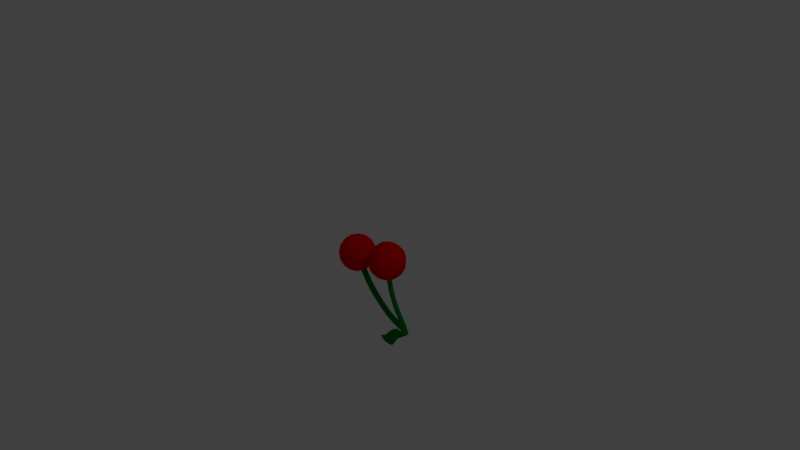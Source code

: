 # Source: cherry_1_.blend  (saved by Blender 2.74.0; exported with 4.5.12 LTS)
import bpy
from mathutils import Matrix  # noqa: F401  (used for matrix-valued properties, if any)

bpy.ops.wm.read_factory_settings(use_empty=True)
scene = bpy.context.scene
scene.name = 'Scene'

# ---- collections
col_collection_1 = bpy.data.collections.new('Collection 1'); scene.collection.children.link(col_collection_1)

# ---- materials (node trees are filled in below, after node groups)
mat_cherry = bpy.data.materials.new('Cherry')
mat_cherry.alpha_threshold = 0.0
mat_cherry.use_transparent_shadow = False
mat_cherry.diffuse_color = (0.8, 0.0, 0.0, 1.0)
mat_cherry.roughness = 0.5
mat_cherrystem = bpy.data.materials.new('CherryStem')
mat_cherrystem.alpha_threshold = 0.0
mat_cherrystem.use_transparent_shadow = False
mat_cherrystem.diffuse_color = (0.0, 0.2234, 0.01184, 1.0)
mat_cherrystem.roughness = 0.5

# ---- material node trees

# ---- world
world_world = bpy.data.worlds.new('World'); scene.world = world_world
world_world.color = (0.05088, 0.05088, 0.05088)
world_world.use_sun_shadow = False
world_world.sun_shadow_jitter_overblur = 0.0
world_world.cycles.sampling_method = 'MANUAL'
world_world.cycles.sample_map_resolution = 256

# ---- cameras
cam_camera = bpy.data.cameras.new('Camera')
cam_camera.clip_end = 100.0
cam_camera.lens = 35.0
cam_camera.sensor_width = 32.0
cam_camera.sensor_height = 18.0
cam_camera.ortho_scale = 7.314
cam_camera.dof.focus_distance = 0.0
cam_camera.dof.aperture_fstop = 128.0

# ---- lights
light_lamp = bpy.data.lights.new('Lamp', 'POINT')
light_lamp.transmission_factor = 0.0
light_lamp.cutoff_distance = 30.0
light_lamp.energy = 100.0
light_lamp.shadow_buffer_clip_start = 1.001
light_lamp.shadow_soft_size = 0.1
light_lamp.shadow_maximum_resolution = 0.006
light_lamp.use_absolute_resolution = True
light_lamp.cycles.use_multiple_importance_sampling = False

# ---- meshes
me_sphere = bpy.data.meshes.new('Sphere')
me_sphere.from_pydata([(0.1316, 1.144e-08, 0.2162), (0.05842, 1.144e-08, 0.1517), (0.01549, 1.144e-08, 0.06412), (0.009352, 1.144e-08, -0.03324), (0.04093, 1.144e-08, -0.1255), (0.1054, 1.144e-08, -0.1987), (0.193, 1.144e-08, -0.2416), (0.1443, 0.04784, 0.2179), (0.0819, 0.08839, 0.1549), (0.04616, 0.1155, 0.06823), (0.04255, 0.125, -0.02878), (0.0716, 0.1155, -0.1214), (0.1289, 0.08839, -0.1956), (0.2057, 0.04784, -0.2399), (0.2677, 0.01645, -0.2924), (0.179, 0.08285, 0.2226), (0.146, 0.1531, 0.1635), (0.13, 0.2, 0.07947), (0.1332, 0.2165, -0.01662), (0.1554, 0.2, -0.1102), (0.193, 0.1531, -0.187), (0.2404, 0.08285, -0.2353), (0.2264, 0.09567, 0.2289), (0.2336, 0.1768, 0.1752), (0.2444, 0.231, 0.09482), (0.2571, 0.25, 0.0), (0.2699, 0.231, -0.09482), (0.2806, 0.1768, -0.1752), (0.2878, 0.09567, -0.2289), (0.2738, 0.08285, 0.2353), (0.3212, 0.1531, 0.187), (0.3589, 0.2, 0.1102), (0.381, 0.2165, 0.01662), (0.3843, 0.2, -0.07947), (0.3682, 0.1531, -0.1635), (0.3352, 0.08285, -0.2226), (0.2239, -7.439e-09, 0.2478), (0.3085, 0.04784, 0.2399), (0.3854, 0.08839, 0.1956), (0.4427, 0.1155, 0.1214), (0.4717, 0.125, 0.02878), (0.4681, 0.1155, -0.06823), (0.4324, 0.08839, -0.1549), (0.37, 0.04784, -0.2179), (0.3212, 1.119e-08, 0.2416), (0.4088, 1.188e-11, 0.1987), (0.4733, 1.188e-11, 0.1255), (0.5049, 1.188e-11, 0.03324), (0.4988, 1.188e-11, -0.06412), (0.4558, 1.188e-11, -0.1517), (0.3827, 7.462e-09, -0.2162), (0.3085, -0.04784, 0.2399), (0.3854, -0.08839, 0.1956), (0.4427, -0.1155, 0.1214), (0.4717, -0.125, 0.02878), (0.4681, -0.1155, -0.06823), (0.4324, -0.08839, -0.1549), (0.37, -0.04784, -0.2179), (0.2738, -0.08285, 0.2353), (0.3212, -0.1531, 0.187), (0.3589, -0.2, 0.1102), (0.381, -0.2165, 0.01662), (0.3843, -0.2, -0.07947), (0.3682, -0.1531, -0.1635), (0.3352, -0.08285, -0.2226), (0.2264, -0.09567, 0.2289), (0.2336, -0.1768, 0.1752), (0.2444, -0.231, 0.09482), (0.2571, -0.25, 0.0), (0.2699, -0.231, -0.09482), (0.2806, -0.1768, -0.1752), (0.2878, -0.09567, -0.2289), (0.179, -0.08285, 0.2226), (0.146, -0.1531, 0.1635), (0.13, -0.2, 0.07947), (0.1332, -0.2165, -0.01662), (0.1554, -0.2, -0.1102), (0.193, -0.1531, -0.187), (0.2404, -0.08285, -0.2353), (0.1443, -0.04784, 0.2179), (0.0819, -0.08839, 0.1549), (0.04616, -0.1155, 0.06823), (0.04255, -0.125, -0.02878), (0.0716, -0.1155, -0.1214), (0.1289, -0.08839, -0.1956), (0.2057, -0.04784, -0.2399), (-0.5136, 1.144e-08, 0.05947), (-0.5581, 1.144e-08, -0.02732), (-0.566, 1.144e-08, -0.1245), (-0.5361, 1.144e-08, -0.2174), (-0.473, 1.144e-08, -0.2917), (-0.3862, 1.144e-08, -0.3363), (-0.289, 1.144e-08, -0.3442), (-0.5024, 0.04784, 0.06571), (-0.5374, 0.08839, -0.0158), (-0.539, 0.1155, -0.1095), (-0.5069, 0.125, -0.2011), (-0.4459, 0.1155, -0.2767), (-0.3655, 0.08839, -0.3247), (-0.2778, 0.04784, -0.3379), (-0.2037, 0.01936, -0.3695), (-0.4718, 0.08285, 0.08274), (-0.4809, 0.1531, 0.01566), (-0.4651, 0.2, -0.06839), (-0.4269, 0.2165, -0.1566), (-0.3721, 0.2, -0.2356), (-0.309, 0.1531, -0.2933), (-0.2472, 0.08285, -0.3209), (-0.43, 0.09567, 0.106), (-0.4037, 0.1768, 0.05864), (-0.3642, 0.231, -0.01223), (-0.3177, 0.25, -0.09583), (-0.2712, 0.231, -0.1794), (-0.2317, 0.1768, -0.2503), (-0.2054, 0.09567, -0.2976), (-0.3882, 0.08285, 0.1293), (-0.3264, 0.1531, 0.1016), (-0.2633, 0.2, 0.04393), (-0.2085, 0.2165, -0.03504), (-0.1703, 0.2, -0.1233), (-0.1545, 0.1531, -0.2073), (-0.1636, 0.08285, -0.2744), (-0.4393, -7.439e-09, 0.1226), (-0.3576, 0.04784, 0.1463), (-0.2699, 0.08839, 0.1331), (-0.1894, 0.1155, 0.08504), (-0.1285, 0.125, 0.009457), (-0.09638, 0.1155, -0.08215), (-0.09795, 0.08839, -0.1758), (-0.133, 0.04784, -0.2574), (-0.3464, 1.119e-08, 0.1525), (-0.2492, 1.188e-11, 0.1446), (-0.1624, 1.188e-11, 0.1001), (-0.09924, 1.188e-11, 0.02574), (-0.06934, 1.188e-11, -0.06711), (-0.07726, 1.188e-11, -0.1643), (-0.1218, 7.462e-09, -0.2511), (-0.3576, -0.04784, 0.1463), (-0.2699, -0.08839, 0.1331), (-0.1894, -0.1155, 0.08504), (-0.1285, -0.125, 0.009457), (-0.09638, -0.1155, -0.08215), (-0.09795, -0.08839, -0.1758), (-0.133, -0.04784, -0.2574), (-0.3882, -0.08285, 0.1293), (-0.3264, -0.1531, 0.1016), (-0.2633, -0.2, 0.04393), (-0.2085, -0.2165, -0.03504), (-0.1703, -0.2, -0.1233), (-0.1545, -0.1531, -0.2073), (-0.1636, -0.08285, -0.2744), (-0.43, -0.09567, 0.106), (-0.4037, -0.1768, 0.05864), (-0.3642, -0.231, -0.01223), (-0.3177, -0.25, -0.09583), (-0.2712, -0.231, -0.1794), (-0.2317, -0.1768, -0.2503), (-0.2054, -0.09567, -0.2976), (-0.4718, -0.08285, 0.08274), (-0.4809, -0.1531, 0.01566), (-0.4651, -0.2, -0.06839), (-0.4269, -0.2165, -0.1566), (-0.3721, -0.2, -0.2356), (-0.309, -0.1531, -0.2933), (-0.2472, -0.08285, -0.3209), (-0.5024, -0.04784, 0.06571), (-0.5374, -0.08839, -0.0158), (-0.539, -0.1155, -0.1095), (-0.5069, -0.125, -0.2011), (-0.4459, -0.1155, -0.2767), (-0.3655, -0.08839, -0.3247), (-0.2778, -0.04784, -0.3379), (0.2597, 0.01645, -0.2334), (0.2553, 1.117e-08, -0.234), (0.2716, 0.02849, -0.2318), (0.2879, 0.0329, -0.2297), (0.3042, 0.02849, -0.2275), (0.3162, 0.01645, -0.2259), (0.3205, 9.808e-09, -0.2253), (0.3162, -0.01645, -0.2259), (0.3042, -0.02849, -0.2275), (0.2879, -0.0329, -0.2297), (0.2716, -0.02849, -0.2318), (0.2597, -0.01645, -0.2334), (0.3212, 0.01645, -0.49), (0.2634, 1.103e-08, -0.2934), (0.2794, 0.02849, -0.2898), (0.2955, 0.0329, -0.2862), (0.3115, 0.02849, -0.2826), (0.3233, 0.01645, -0.2799), (0.3276, 9.662e-09, -0.279), (0.3233, -0.01645, -0.2799), (0.3115, -0.02849, -0.2826), (0.2955, -0.0329, -0.2862), (0.2794, -0.02849, -0.2898), (0.2677, -0.01645, -0.2924), (0.2901, 0.01645, -0.3924), (0.3607, 0.01645, -0.5846), (0.2859, 8.599e-09, -0.3937), (0.3016, 0.02849, -0.3887), (0.3173, 0.0329, -0.3838), (0.3329, 0.02849, -0.3788), (0.3444, 0.01645, -0.3751), (0.3486, 7.233e-09, -0.3738), (0.3444, -0.01645, -0.3751), (0.3329, -0.02849, -0.3788), (0.3173, -0.0329, -0.3838), (0.3016, -0.02849, -0.3887), (0.2901, -0.01645, -0.3924), (0.4083, 0.01645, -0.6754), (0.3172, 5.036e-09, -0.4917), (0.3323, 0.02849, -0.4854), (0.3475, 0.0329, -0.4791), (0.3627, 0.02849, -0.4727), (0.3738, 0.01645, -0.4681), (0.3779, 3.67e-09, -0.4664), (0.3738, -0.01645, -0.4681), (0.3627, -0.02849, -0.4727), (0.3475, -0.0329, -0.4791), (0.3323, -0.02849, -0.4854), (0.3212, -0.01645, -0.49), (0.4622, 0.01645, -0.7596), (0.3568, 2.337e-10, -0.5867), (0.3714, 0.02849, -0.579), (0.386, 0.0329, -0.5714), (0.4005, 0.02849, -0.5638), (0.4112, 0.01645, -0.5582), (0.4151, -1.133e-09, -0.5561), (0.4112, -0.01645, -0.5582), (0.4005, -0.02849, -0.5638), (0.386, -0.0329, -0.5714), (0.3714, -0.02849, -0.579), (0.3607, -0.01645, -0.5846), (0.5022, 0.01946, -0.8424), (0.4046, -3.702e-09, -0.6778), (0.4184, 0.02849, -0.6689), (0.4323, 0.0329, -0.66), (0.4461, 0.02849, -0.6511), (0.4563, 0.01645, -0.6446), (0.46, -5.068e-09, -0.6423), (0.4563, -0.01645, -0.6446), (0.4461, -0.02849, -0.6511), (0.4323, -0.0329, -0.66), (0.4184, -0.02849, -0.6689), (0.4083, -0.01645, -0.6754), (0.549, 0.01279, -0.9251), (0.4585, -7.876e-09, -0.762), (0.4724, 0.02849, -0.7531), (0.4862, 0.0329, -0.7442), (0.5001, 0.02849, -0.7354), (0.5102, 0.01645, -0.7289), (0.5139, -9.243e-09, -0.7265), (0.5102, -0.01645, -0.7289), (0.5001, -0.02849, -0.7354), (0.4862, -0.0329, -0.7442), (0.4724, -0.02849, -0.7531), (0.4622, -0.01645, -0.7596), (-0.2337, 0.01846, -0.3157), (0.5038, 0.0001221, -0.8374), (0.5271, 0.02849, -0.8385), (0.5401, 0.0329, -0.8285), (0.5531, 0.02849, -0.8184), (0.5627, 0.01645, -0.8111), (0.5662, -1.241e-08, -0.8084), (0.5627, -0.01645, -0.8111), (0.5531, -0.02849, -0.8184), (0.5401, -0.0329, -0.8285), (0.5271, -0.02849, -0.8385), (0.5021, -0.01925, -0.8422), (0.5479, -0.005869, -0.9265), (0.5575, 0.02808, -0.9183), (0.5709, 0.03589, -0.9078), (0.5857, 0.03414, -0.8964), (0.5979, 0.02329, -0.8872), (0.6043, 0.006254, -0.8827), (0.6031, -0.01241, -0.884), (0.5947, -0.02769, -0.8909), (0.5813, -0.03551, -0.9014), (0.5665, -0.03375, -0.9128), (0.5542, -0.02291, -0.9219), (-0.146, 0.01936, -0.4547), (-0.2382, -0.0008934, -0.3182), (-0.2213, 0.03264, -0.3088), (-0.2044, 0.03782, -0.2994), (-0.1875, 0.03264, -0.29), (-0.1751, 0.01846, -0.2831), (-0.1706, -0.0008934, -0.2806), (-0.1751, -0.02025, -0.2831), (-0.1875, -0.03442, -0.29), (-0.2044, -0.03961, -0.2994), (-0.2213, -0.03442, -0.3088), (-0.2337, -0.02025, -0.3157), (-0.08103, 0.01936, -0.5345), (-0.208, 1.073e-08, -0.3724), (-0.192, 0.03353, -0.3615), (-0.176, 0.03872, -0.3507), (-0.1599, 0.03353, -0.3398), (-0.1482, 0.01936, -0.3319), (-0.1439, 9.124e-09, -0.329), (-0.1482, -0.01936, -0.3319), (-0.1599, -0.03353, -0.3398), (-0.184, -0.02799, -0.3361), (-0.192, -0.03353, -0.3615), (-0.2037, -0.01936, -0.3695), (-0.009371, 0.01936, -0.6084), (-0.15, 1.062e-08, -0.4579), (-0.135, 0.03353, -0.4457), (-0.12, 0.03872, -0.4335), (-0.1049, 0.03353, -0.4213), (-0.09394, 0.01936, -0.4124), (-0.08991, 9.013e-09, -0.4091), (-0.09394, -0.01936, -0.4124), (-0.1049, -0.03353, -0.4213), (-0.12, -0.03872, -0.4335), (-0.135, -0.03353, -0.4457), (-0.146, -0.01936, -0.4547), (0.06799, 0.01936, -0.6754), (-0.08476, 9.232e-09, -0.5381), (-0.07085, 0.03353, -0.5246), (-0.05695, 0.03872, -0.5112), (-0.04305, 0.03353, -0.4977), (-0.03287, 0.01936, -0.4878), (-0.02915, 7.624e-09, -0.4842), (-0.03287, -0.01936, -0.4878), (-0.04305, -0.03353, -0.4977), (-0.05695, -0.03872, -0.5112), (-0.07085, -0.03353, -0.5246), (-0.08103, -0.01936, -0.5345), (-0.01277, 9.032e-09, -0.6123), (-9.2e-05, 0.03353, -0.5977), (0.01258, 0.03872, -0.583), (0.02526, 0.03353, -0.5684), (0.03454, 0.01936, -0.5577), (0.03793, 7.424e-09, -0.5538), (0.03454, -0.01936, -0.5577), (0.02526, -0.03353, -0.5684), (0.01258, -0.03872, -0.583), (-9.2e-05, -0.03353, -0.5977), (-0.009371, -0.01936, -0.6084), (0.06488, 8.254e-09, -0.6795), (0.0765, 0.03353, -0.664), (0.08813, 0.03872, -0.6486), (0.09975, 0.03353, -0.6331), (0.1083, 0.01936, -0.6218), (0.1114, 6.646e-09, -0.6176), (0.1083, -0.01936, -0.6218), (0.09975, -0.03353, -0.6331), (0.08813, -0.03872, -0.6486), (0.0765, -0.03353, -0.664), (0.06799, -0.01936, -0.6754), (0.1481, 0.01936, -0.7356), (0.3033, 0.01962, -0.837), (0.145, 5.583e-07, -0.7397), (0.1565, 0.03353, -0.7242), (0.1681, 0.03872, -0.7086), (0.1795, 0.03353, -0.693), (0.188, 0.01936, -0.6816), (0.191, 2.656e-06, -0.6775), (0.188, -0.01936, -0.6816), (0.1795, -0.03353, -0.693), (0.168, -0.03871, -0.7086), (0.1565, -0.03353, -0.7242), (0.1481, -0.01936, -0.7356), (0.2254, 0.01948, -0.7928), (0.3875, 0.01959, -0.8735), (0.2225, 0.0001203, -0.7971), (0.2335, 0.03366, -0.7808), (0.2444, 0.03885, -0.7645), (0.2553, 0.03367, -0.7484), (0.2633, 0.0195, -0.7364), (0.2662, 0.0001461, -0.732), (0.2633, -0.01921, -0.7364), (0.2553, -0.03339, -0.7483), (0.2444, -0.03858, -0.7645), (0.2334, -0.0334, -0.7807), (0.2254, -0.01924, -0.7927), (0.4806, 0.01926, -0.9058), (0.3006, 0.0002573, -0.8414), (0.3106, 0.0338, -0.8246), (0.3205, 0.039, -0.8077), (0.3305, 0.03383, -0.7908), (0.3377, 0.01967, -0.7784), (0.3403, 0.0003204, -0.7738), (0.3377, -0.01904, -0.7783), (0.3304, -0.03322, -0.7907), (0.3205, -0.03843, -0.8076), (0.3105, -0.03326, -0.8245), (0.3032, -0.0191, -0.8369), (0.3852, 0.0002278, -0.8781), (0.3935, 0.03379, -0.8607), (0.4017, 0.03901, -0.8431), (0.4099, 0.03386, -0.8256), (0.4158, 0.01972, -0.8126), (0.4179, 0.0003669, -0.8079), (0.4157, -0.019, -0.8125), (0.4097, -0.0332, -0.8254), (0.4016, -0.03842, -0.8429), (0.3934, -0.03327, -0.8605), (0.3874, -0.01912, -0.8734), (0.4789, -0.0001141, -0.9107), (0.4852, 0.03347, -0.8925), (0.4915, 0.03872, -0.8742), (0.4977, 0.03359, -0.8558), (0.4975, -0.03347, -0.8555), (0.4912, -0.03871, -0.8738), (0.485, -0.03358, -0.8922), (0.4805, -0.01946, -0.9057), (0.5927, 0.009874, -0.9644), (0.5919, -0.002945, -0.9653), (0.5985, 0.02037, -0.9597), (0.6077, 0.02574, -0.9524), (0.6179, 0.02454, -0.9446), (0.6263, 0.01708, -0.9383), (0.6306, 0.005382, -0.9352), (0.6298, -0.007436, -0.9361), (0.624, -0.01794, -0.9408), (0.6148, -0.0233, -0.9481), (0.6047, -0.0221, -0.9559), (0.5963, -0.01465, -0.9622), (0.4905, -0.004659, -0.9671), (0.4923, 0.02459, -0.9651), (0.5291, -0.003533, -1.017), (0.5309, 0.02572, -1.015), (0.4236, 0.006375, -0.9826), (0.4255, 0.03562, -0.9805), (0.4625, 0.004346, -1.068), (0.4644, 0.03359, -1.066), (0.3538, 0.01852, -0.9916), (0.3557, 0.04777, -0.9895), (0.393, 0.01257, -1.122), (0.3949, 0.04182, -1.12), (0.2523, 0.0308, -1.067), (0.2541, 0.06005, -1.064), (0.2921, 0.01811, -1.273), (0.2939, 0.04736, -1.271), (0.1224, 0.04219, -1.212), (0.1243, 0.07144, -1.21), (0.1613, 0.04, -1.3), (0.1631, 0.06925, -1.298), (0.05071, 0.04903, -1.244), (0.05257, 0.07828, -1.242), (0.08931, 0.05024, -1.293), (0.09117, 0.07949, -1.291)], [], [(6, 5, 12, 13), (5, 4, 11, 12), (4, 3, 10, 11), (3, 2, 9, 10), (2, 1, 8, 9), (1, 0, 7, 8), (13, 12, 20, 21), (12, 11, 19, 20), (11, 10, 18, 19), (10, 9, 17, 18), (9, 8, 16, 17), (8, 7, 15, 16), (21, 20, 27, 28), (20, 19, 26, 27), (19, 18, 25, 26), (18, 17, 24, 25), (17, 16, 23, 24), (16, 15, 22, 23), (28, 27, 34, 35), (27, 26, 33, 34), (26, 25, 32, 33), (25, 24, 31, 32), (24, 23, 30, 31), (23, 22, 29, 30), (35, 34, 42, 43), (34, 33, 41, 42), (33, 32, 40, 41), (32, 31, 39, 40), (31, 30, 38, 39), (30, 29, 37, 38), (43, 42, 49, 50), (42, 41, 48, 49), (41, 40, 47, 48), (40, 39, 46, 47), (39, 38, 45, 46), (38, 37, 44, 45), (50, 49, 56, 57), (49, 48, 55, 56), (48, 47, 54, 55), (47, 46, 53, 54), (46, 45, 52, 53), (45, 44, 51, 52), (57, 56, 63, 64), (56, 55, 62, 63), (55, 54, 61, 62), (54, 53, 60, 61), (53, 52, 59, 60), (52, 51, 58, 59), (64, 63, 70, 71), (63, 62, 69, 70), (62, 61, 68, 69), (61, 60, 67, 68), (60, 59, 66, 67), (59, 58, 65, 66), (71, 70, 77, 78), (70, 69, 76, 77), (69, 68, 75, 76), (68, 67, 74, 75), (67, 66, 73, 74), (66, 65, 72, 73), (78, 77, 84, 85), (77, 76, 83, 84), (76, 75, 82, 83), (75, 74, 81, 82), (74, 73, 80, 81), (73, 72, 79, 80), (6, 13, 172, 173), (0, 36, 7), (13, 21, 174, 172), (7, 36, 15), (21, 28, 175, 174), (15, 36, 22), (28, 35, 176, 175), (22, 36, 29), (35, 43, 177, 176), (29, 36, 37), (43, 50, 178, 177), (37, 36, 44), (50, 57, 179, 178), (44, 36, 51), (57, 64, 180, 179), (51, 36, 58), (64, 71, 181, 180), (58, 36, 65), (71, 78, 182, 181), (65, 36, 72), (78, 85, 183, 182), (72, 36, 79), (85, 6, 173, 183), (85, 84, 5, 6), (84, 83, 4, 5), (83, 82, 3, 4), (82, 81, 2, 3), (81, 80, 1, 2), (80, 79, 0, 1), (79, 36, 0), (92, 91, 98, 99), (91, 90, 97, 98), (90, 89, 96, 97), (89, 88, 95, 96), (88, 87, 94, 95), (87, 86, 93, 94), (99, 98, 106, 107), (98, 97, 105, 106), (97, 96, 104, 105), (96, 95, 103, 104), (95, 94, 102, 103), (94, 93, 101, 102), (107, 106, 113, 114), (106, 105, 112, 113), (105, 104, 111, 112), (104, 103, 110, 111), (103, 102, 109, 110), (102, 101, 108, 109), (114, 113, 120, 121), (113, 112, 119, 120), (112, 111, 118, 119), (111, 110, 117, 118), (110, 109, 116, 117), (109, 108, 115, 116), (121, 120, 128, 129), (120, 119, 127, 128), (119, 118, 126, 127), (118, 117, 125, 126), (117, 116, 124, 125), (116, 115, 123, 124), (129, 128, 135, 136), (128, 127, 134, 135), (127, 126, 133, 134), (126, 125, 132, 133), (125, 124, 131, 132), (124, 123, 130, 131), (136, 135, 142, 143), (135, 134, 141, 142), (134, 133, 140, 141), (133, 132, 139, 140), (132, 131, 138, 139), (131, 130, 137, 138), (143, 142, 149, 150), (142, 141, 148, 149), (141, 140, 147, 148), (140, 139, 146, 147), (139, 138, 145, 146), (138, 137, 144, 145), (150, 149, 156, 157), (149, 148, 155, 156), (148, 147, 154, 155), (147, 146, 153, 154), (146, 145, 152, 153), (145, 144, 151, 152), (157, 156, 163, 164), (156, 155, 162, 163), (155, 154, 161, 162), (154, 153, 160, 161), (153, 152, 159, 160), (152, 151, 158, 159), (164, 163, 170, 171), (163, 162, 169, 170), (162, 161, 168, 169), (161, 160, 167, 168), (160, 159, 166, 167), (159, 158, 165, 166), (92, 99, 257, 281), (86, 122, 93), (99, 107, 282, 257), (93, 122, 101), (107, 114, 283, 282), (101, 122, 108), (114, 121, 284, 283), (108, 122, 115), (121, 129, 285, 284), (115, 122, 123), (129, 136, 286, 285), (123, 122, 130), (136, 143, 287, 286), (130, 122, 137), (143, 150, 288, 287), (137, 122, 144), (150, 157, 289, 288), (144, 122, 151), (157, 164, 290, 289), (151, 122, 158), (164, 171, 291, 290), (158, 122, 165), (171, 92, 281, 291), (171, 170, 91, 92), (170, 169, 90, 91), (169, 168, 89, 90), (168, 167, 88, 89), (167, 166, 87, 88), (166, 165, 86, 87), (165, 122, 86), (173, 172, 14, 185), (172, 174, 186, 14), (174, 175, 187, 186), (175, 176, 188, 187), (176, 177, 189, 188), (177, 178, 190, 189), (178, 179, 191, 190), (179, 180, 192, 191), (180, 181, 193, 192), (181, 182, 194, 193), (182, 183, 195, 194), (183, 173, 185, 195), (185, 14, 196, 198), (14, 186, 199, 196), (186, 187, 200, 199), (187, 188, 201, 200), (188, 189, 202, 201), (189, 190, 203, 202), (190, 191, 204, 203), (191, 192, 205, 204), (192, 193, 206, 205), (193, 194, 207, 206), (194, 195, 208, 207), (195, 185, 198, 208), (198, 196, 184, 210), (196, 199, 211, 184), (199, 200, 212, 211), (200, 201, 213, 212), (201, 202, 214, 213), (202, 203, 215, 214), (203, 204, 216, 215), (204, 205, 217, 216), (205, 206, 218, 217), (206, 207, 219, 218), (207, 208, 220, 219), (208, 198, 210, 220), (210, 184, 197, 222), (184, 211, 223, 197), (211, 212, 224, 223), (212, 213, 225, 224), (213, 214, 226, 225), (214, 215, 227, 226), (215, 216, 228, 227), (216, 217, 229, 228), (217, 218, 230, 229), (218, 219, 231, 230), (219, 220, 232, 231), (220, 210, 222, 232), (222, 197, 209, 234), (197, 223, 235, 209), (223, 224, 236, 235), (224, 225, 237, 236), (225, 226, 238, 237), (226, 227, 239, 238), (227, 228, 240, 239), (228, 229, 241, 240), (229, 230, 242, 241), (230, 231, 243, 242), (231, 232, 244, 243), (232, 222, 234, 244), (234, 209, 221, 246), (209, 235, 247, 221), (235, 236, 248, 247), (236, 237, 249, 248), (237, 238, 250, 249), (238, 239, 251, 250), (239, 240, 252, 251), (240, 241, 253, 252), (241, 242, 254, 253), (242, 243, 255, 254), (243, 244, 256, 255), (244, 234, 246, 256), (246, 221, 233, 258), (221, 247, 259, 233), (247, 248, 260, 259), (248, 249, 261, 260), (249, 250, 262, 261), (250, 251, 263, 262), (251, 252, 264, 263), (252, 253, 265, 264), (253, 254, 266, 265), (254, 255, 267, 266), (255, 256, 268, 267), (256, 246, 258, 268), (261, 262, 273, 272), (262, 263, 274, 273), (263, 264, 275, 274), (264, 265, 276, 275), (265, 266, 277, 276), (266, 267, 278, 277), (281, 257, 100, 293), (257, 282, 294, 100), (282, 283, 295, 294), (283, 284, 296, 295), (284, 285, 297, 296), (285, 286, 298, 297), (286, 287, 299, 298), (287, 288, 300, 299), (288, 289, 301, 300), (289, 290, 302, 301), (290, 291, 303, 302), (291, 281, 293, 303), (293, 100, 280, 305), (100, 294, 306, 280), (294, 295, 307, 306), (295, 296, 308, 307), (296, 297, 309, 308), (297, 298, 310, 309), (298, 299, 311, 310), (299, 300, 312, 311), (300, 301, 313, 312), (301, 302, 314, 313), (302, 303, 315, 314), (303, 293, 305, 315), (305, 280, 292, 317), (280, 306, 318, 292), (306, 307, 319, 318), (307, 308, 320, 319), (308, 309, 321, 320), (309, 310, 322, 321), (310, 311, 323, 322), (311, 312, 324, 323), (312, 313, 325, 324), (313, 314, 326, 325), (314, 315, 327, 326), (315, 305, 317, 327), (317, 292, 304, 328), (292, 318, 329, 304), (318, 319, 330, 329), (319, 320, 331, 330), (320, 321, 332, 331), (321, 322, 333, 332), (322, 323, 334, 333), (323, 324, 335, 334), (324, 325, 336, 335), (325, 326, 337, 336), (326, 327, 338, 337), (327, 317, 328, 338), (328, 304, 316, 339), (304, 329, 340, 316), (329, 330, 341, 340), (330, 331, 342, 341), (331, 332, 343, 342), (332, 333, 344, 343), (333, 334, 345, 344), (334, 335, 346, 345), (335, 336, 347, 346), (336, 337, 348, 347), (337, 338, 349, 348), (338, 328, 339, 349), (339, 316, 350, 352), (316, 340, 353, 350), (340, 341, 354, 353), (341, 342, 355, 354), (342, 343, 356, 355), (343, 344, 357, 356), (344, 345, 358, 357), (345, 346, 359, 358), (346, 347, 360, 359), (347, 348, 361, 360), (348, 349, 362, 361), (349, 339, 352, 362), (352, 350, 363, 365), (350, 353, 366, 363), (353, 354, 367, 366), (354, 355, 368, 367), (355, 356, 369, 368), (356, 357, 370, 369), (357, 358, 371, 370), (358, 359, 372, 371), (359, 360, 373, 372), (360, 361, 374, 373), (361, 362, 375, 374), (362, 352, 365, 375), (365, 363, 351, 377), (363, 366, 378, 351), (366, 367, 379, 378), (367, 368, 380, 379), (368, 369, 381, 380), (369, 370, 382, 381), (370, 371, 383, 382), (371, 372, 384, 383), (372, 373, 385, 384), (373, 374, 386, 385), (374, 375, 387, 386), (375, 365, 377, 387), (377, 351, 364, 388), (351, 378, 389, 364), (378, 379, 390, 389), (379, 380, 391, 390), (380, 381, 392, 391), (381, 382, 393, 392), (382, 383, 394, 393), (383, 384, 395, 394), (384, 385, 396, 395), (385, 386, 397, 396), (386, 387, 398, 397), (387, 377, 388, 398), (388, 364, 376, 399), (364, 389, 400, 376), (389, 390, 401, 400), (390, 391, 402, 401), (393, 394, 268, 258), (392, 393, 258, 233), (391, 392, 233, 402), (403, 278, 268), (395, 396, 404, 403), (396, 397, 405, 404), (397, 398, 406, 405), (398, 388, 399, 406), (399, 376, 269, 279), (376, 400, 245, 269), (400, 401, 270, 245), (279, 278, 405, 406), (394, 395, 403, 268), (267, 268, 278), (405, 278, 404), (278, 403, 404), (279, 269, 408, 418), (418, 408, 407, 409, 410, 411, 412, 413, 414, 415, 416, 417), (278, 279, 418, 417), (277, 278, 417, 416), (276, 277, 416, 415), (275, 276, 415, 414), (274, 275, 414, 413), (273, 274, 413, 412), (272, 273, 412, 411), (271, 272, 411, 410), (270, 271, 410, 409), (245, 270, 409, 407), (419, 269, 245, 420), (420, 422, 426, 424), (408, 269, 419, 421), (245, 407, 422, 420), (407, 408, 421, 422), (424, 426, 430, 428), (421, 419, 423, 425), (422, 421, 425, 426), (419, 420, 424, 423), (428, 430, 434, 432), (425, 423, 427, 429), (426, 425, 429, 430), (423, 424, 428, 427), (432, 434, 438, 436), (429, 427, 431, 433), (430, 429, 433, 434), (427, 428, 432, 431), (436, 438, 442, 440), (433, 431, 435, 437), (434, 433, 437, 438), (431, 432, 436, 435), (439, 440, 442, 441), (437, 435, 439, 441), (438, 437, 441, 442), (435, 436, 440, 439), (406, 399, 279), (271, 270, 401, 402), (402, 233, 271), (259, 271, 233), (260, 272, 271, 259), (261, 272, 260)])
me_sphere.polygons.foreach_set('material_index', [0, 0, 0, 0, 0, 0, 0, 0, 0, 0, 0, 0, 0, 0, 0, 0, 0, 0, 0, 0, 0, 0, 0, 0, 0, 0, 0, 0, 0, 0, 0, 0, 0, 0, 0, 0, 0, 0, 0, 0, 0, 0, 0, 0, 0, 0, 0, 0, 0, 0, 0, 0, 0, 0, 0, 0, 0, 0, 0, 0, 0, 0, 0, 0, 0, 0, 0, 0, 0, 0, 0, 0, 0, 0, 0, 0, 0, 0, 0, 0, 0, 0, 0, 0, 0, 0, 0, 0, 0, 0, 0, 0, 0, 0, 0, 0, 0, 0, 0, 0, 0, 0, 0, 0, 0, 0, 0, 0, 0, 0, 0, 0, 0, 0, 0, 0, 0, 0, 0, 0, 0, 0, 0, 0, 0, 0, 0, 0, 0, 0, 0, 0, 0, 0, 0, 0, 0, 0, 0, 0, 0, 0, 0, 0, 0, 0, 0, 0, 0, 0, 0, 0, 0, 0, 0, 0, 0, 0, 0, 0, 0, 0, 0, 0, 0, 0, 0, 0, 0, 0, 0, 0, 0, 0, 0, 0, 0, 0, 0, 0, 0, 0, 0, 0, 0, 0, 0, 0, 0, 0, 0, 0, 1, 1, 1, 1, 1, 1, 1, 1, 1, 1, 1, 1, 1, 1, 1, 1, 1, 1, 1, 1, 1, 1, 1, 1, 1, 1, 1, 1, 1, 1, 1, 1, 1, 1, 1, 1, 1, 1, 1, 1, 1, 1, 1, 1, 1, 1, 1, 1, 1, 1, 1, 1, 1, 1, 1, 1, 1, 1, 1, 1, 1, 1, 1, 1, 1, 1, 1, 1, 1, 1, 1, 1, 1, 1, 1, 1, 1, 1, 1, 1, 1, 1, 1, 1, 1, 1, 1, 1, 1, 1, 1, 1, 1, 1, 1, 1, 1, 1, 1, 1, 1, 1, 1, 1, 1, 1, 1, 1, 1, 1, 1, 1, 1, 1, 1, 1, 1, 1, 1, 1, 1, 1, 1, 1, 1, 1, 1, 1, 1, 1, 1, 1, 1, 1, 1, 1, 1, 1, 1, 1, 1, 1, 1, 1, 1, 1, 1, 1, 1, 1, 1, 1, 1, 1, 1, 1, 1, 1, 1, 1, 1, 1, 1, 1, 1, 1, 1, 1, 1, 1, 1, 1, 1, 1, 1, 1, 1, 1, 1, 1, 1, 1, 1, 1, 1, 1, 1, 1, 1, 1, 1, 1, 1, 1, 1, 1, 1, 1, 1, 1, 1, 1, 1, 1, 1, 1, 1, 1, 1, 1, 1, 1, 1, 1, 1, 1, 1, 1, 1, 1, 1, 1, 1, 1, 1, 1, 1, 1, 1, 1, 1, 1, 1, 1, 1, 1, 1, 1, 1, 1, 1, 1, 1, 1, 1, 1, 1, 1, 1, 1, 1, 1, 1, 1, 1, 1, 1, 1, 1, 1, 1])
me_sphere.materials.append(mat_cherry)
me_sphere.materials.append(mat_cherrystem)
me_sphere.use_remesh_preserve_volume = False
me_sphere.use_remesh_preserve_attributes = False
me_sphere.use_mirror_vertex_groups = False
me_sphere.update()

# ---- objects
ob_sphere = bpy.data.objects.new('Sphere', me_sphere)
ob_lamp = bpy.data.objects.new('Lamp', light_lamp)
ob_camera = bpy.data.objects.new('Camera', cam_camera)

# ---- transforms, parenting, visibility, modifiers, constraints
ob_sphere.location = (0.0, 0.0, 0.0)
ob_sphere.lineart.crease_threshold = 0.0
ob_lamp.location = (4.076, 1.005, 5.904)
ob_lamp.rotation_euler = (0.6503, 0.05522, 1.866)
ob_lamp.lock_rotations_4d = False
ob_lamp.empty_display_type = 'ARROWS'
ob_lamp.color = (0.0, 0.0, 0.0, 0.0)
ob_lamp.lineart.crease_threshold = 0.0
ob_camera.location = (7.481, -6.508, 5.344)
ob_camera.rotation_euler = (1.109, 0.01082, 0.8149)
ob_camera.lock_rotations_4d = False
ob_camera.empty_display_type = 'ARROWS'
ob_camera.color = (0.0, 0.0, 0.0, 0.0)
ob_camera.display_type = 'WIRE'
ob_camera.lineart.crease_threshold = 0.0

# ---- collection membership
col_collection_1.objects.link(ob_sphere)
col_collection_1.objects.link(ob_lamp)
col_collection_1.objects.link(ob_camera)

# ---- scene / render settings (as saved in the file)
scene.camera = ob_camera
scene.frame_start = 1; scene.frame_end = 250; scene.frame_set(1)
scene.render.engine = 'BLENDER_EEVEE_NEXT'
scene.render.resolution_percentage = 50
scene.render.dither_intensity = 0.0
scene.cycles.use_denoising = False
scene.cycles.samples = 10
scene.cycles.sampling_pattern = 'TABULATED_SOBOL'
scene.cycles.light_sampling_threshold = 0.0
scene.cycles.use_adaptive_sampling = False
scene.cycles.use_light_tree = False
scene.cycles.blur_glossy = 0.0
scene.cycles.pixel_filter_type = 'GAUSSIAN'
scene.cycles.sample_clamp_indirect = 0.0
scene.view_settings.view_transform = 'Standard'
bpy.context.view_layer.update()
